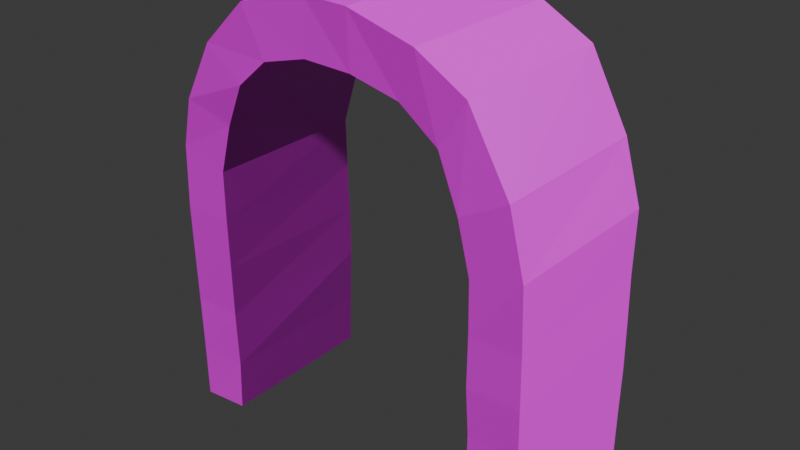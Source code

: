 # Source: archway.blend  (saved by Blender 4.2.66; exported with 4.5.12 LTS)
import bpy
from mathutils import Matrix  # noqa: F401  (used for matrix-valued properties, if any)

bpy.ops.wm.read_factory_settings(use_empty=True)
scene = bpy.context.scene
scene.name = 'Scene'

# ---- images (referenced by path relative to the original .blend; pixels are not part of the script)
import os
ASSET_DIR = os.environ.get("B2B_ASSET_DIR", "")  # directory of the original .blend (textures are referenced by path, not embedded)
HERE = os.path.dirname(os.path.abspath(__file__))  # packed textures are extracted next to this script under _unpacked/

def load_image(name, relpath, width, height, colorspace="sRGB"):
    """Load a texture the original file referenced (path relative to the .blend, or extracted next to this script)."""
    p = next((c for c in (os.path.join(HERE, relpath), os.path.join(ASSET_DIR, relpath)) if relpath and os.path.exists(c)), "")
    if p:
        img = bpy.data.images.load(p, check_existing=True)
        img.name = name
    else:  # same state as the original file: an image datablock whose file is absent (Cycles renders it pink)
        img = bpy.data.images.new(name, width, height)
        img.source = "FILE"
        img.filepath = "//" + (relpath or name)
    img.colorspace_settings.name = colorspace
    return img
img_arch_color_jpg = load_image('arch_color.jpg', 'arch_color.jpg', 1024, 1024, 'sRGB')
img_arch_normal_jpg = load_image('arch_normal.jpg', 'arch_normal.jpg', 1024, 1024, 'sRGB')

# ---- materials (node trees are filled in below, after node groups)
mat_archway = bpy.data.materials.new('Archway')

# ---- material node trees
mat_archway.use_nodes = True; mat_archway.node_tree.nodes.clear()
_N = mat_archway.node_tree.nodes; _L = mat_archway.node_tree.links
n0 = _N.new('ShaderNodeBsdfPrincipled'); n0.name = 'Principled BSDF'; n0.location = (0, 304)
n0.inputs[2].default_value = 0.4109
n1 = _N.new('ShaderNodeOutputMaterial'); n1.name = 'Material Output'; n1.location = (300, 300)
n2 = _N.new('ShaderNodeTexImage'); n2.name = 'Image Texture'; n2.location = (-404, 509)
n2.image = img_arch_color_jpg
n2.extension = 'EXTEND'
n3 = _N.new('ShaderNodeNormalMap'); n3.name = 'Normal Map'; n3.location = (-233, 188)
n3.inputs[0].default_value = 0.4
n4 = _N.new('ShaderNodeTexImage'); n4.name = 'Image Texture.001'; n4.location = (-535, 136)
n4.image = img_arch_normal_jpg
n4.extension = 'EXTEND'
_L.new(n0.outputs[0], n1.inputs[0])
_L.new(n4.outputs[0], n3.inputs[1])
_L.new(n2.outputs[0], n0.inputs[0])
_L.new(n3.outputs[0], n0.inputs[5])
n1.is_active_output = True

# ---- world
world_world = bpy.data.worlds.new('World'); scene.world = world_world
world_world.use_nodes = True; world_world.node_tree.nodes.clear()
_N = world_world.node_tree.nodes; _L = world_world.node_tree.links
n0 = _N.new('ShaderNodeOutputWorld'); n0.name = 'World Output'; n0.location = (300, 300)
n1 = _N.new('ShaderNodeBackground'); n1.name = 'Background'; n1.location = (10, 300)
n1.inputs[0].default_value = (0.05088, 0.05088, 0.05088, 1.0)
_L.new(n1.outputs[0], n0.inputs[0])
n0.is_active_output = True
world_world.color = (0.05088, 0.05088, 0.05088)
world_world.sun_shadow_jitter_overblur = 0.0

# ---- meshes
me_archlow = bpy.data.meshes.new('archlow')
me_archlow.from_pydata([(-6.842, 0.3443, 5.256), (-5.059, 0.5095, 5.256), (-6.903, 2.303, 5.225), (-5.076, 2.303, 5.179), (-6.988, 2.303, -0.829), (-5.106, 2.303, -0.829), (-6.988, 0.3443, -0.7636), (-5.103, 0.5095, -0.7636), (-6.988, 4.405, 5.194), (-5.131, 4.405, 5.194), (-5.076, 4.405, -0.8846), (-6.988, 4.405, -0.8343), (-6.988, 6.302, 5.233), (-5.111, 6.302, 5.233), (-5.111, 6.302, -0.9013), (-6.988, 6.302, -0.9013), (-6.988, 8.137, 5.262), (-5.107, 8.137, 5.262), (-5.148, 8.137, -0.8639), (-6.988, 8.137, -0.8639), (-6.912, 10.47, 5.256), (-5.108, 9.965, 5.256), (-5.108, 9.965, -0.7623), (-6.912, 10.47, -0.7623), (-6.422, 12.27, 5.332), (-4.589, 11.76, 5.271), (-4.589, 11.76, -0.7964), (-6.358, 12.27, -0.7964), (-5.258, 14.42, 5.344), (-3.768, 13.36, 5.436), (-3.635, 13.44, -0.8041), (-5.162, 14.42, -0.8371), (-3.501, 16.06, 5.426), (-2.633, 14.36, 5.426), (-2.458, 14.42, -0.6881), (-3.501, 16.06, -0.73), (-0.9989, 16.7, 5.346), (-0.9989, 14.79, 5.364), (-0.9989, 14.91, -0.7006), (-0.9989, 16.7, -0.7632), (0.7534, 16.7, 5.458), (0.7534, 14.74, 5.363), (0.7534, 14.74, -0.7066), (0.7534, 16.7, -0.7328), (3.085, 16.01, 5.378), (2.428, 14.26, 5.204), (2.428, 14.26, -0.7342), (3.085, 16.01, -0.7342), (4.871, 14.94, 5.348), (3.892, 13.28, 5.299), (3.892, 13.28, -0.8801), (4.871, 14.94, -0.8801), (6.415, 12.45, 5.455), (4.75, 11.54, 5.475), (4.803, 11.57, -0.7231), (6.362, 12.41, -0.7231), (6.986, 10.22, 5.473), (5.147, 9.718, 5.407), (5.211, 9.851, -0.7407), (7.039, 10.22, -0.6767), (7.031, 7.91, 5.411), (5.183, 7.91, 5.411), (5.215, 7.91, -0.6618), (7.031, 7.91, -0.6618), (7.072, 6.075, 5.418), (5.175, 6.075, 5.418), (5.175, 6.075, -0.6714), (7.072, 6.075, -0.6714), (7.072, 4.364, 5.369), (5.253, 4.364, 5.369), (5.164, 4.364, -0.7354), (7.072, 4.364, -0.7354), (7.072, 2.509, 5.354), (5.219, 2.509, 5.354), (5.217, 2.509, -0.6951), (7.072, 2.509, -0.6951), (7.072, 0.5738, 5.305), (5.204, 0.6067, 5.305), (5.204, 0.6067, -0.6813), (7.072, 0.5738, -0.6813)], [], [(0, 1, 3, 2), (76, 77, 78, 79), (4, 5, 7, 6), (6, 7, 1, 0), (1, 7, 5, 3), (6, 0, 2, 4), (2, 3, 9, 8), (3, 5, 10, 9), (5, 4, 11, 10), (4, 2, 8, 11), (8, 9, 13, 12), (9, 10, 14, 13), (10, 11, 15, 14), (11, 8, 12, 15), (12, 13, 17, 16), (13, 14, 18, 17), (14, 15, 19, 18), (15, 12, 16, 19), (16, 17, 21, 20), (17, 18, 22, 21), (18, 19, 23, 22), (19, 16, 20, 23), (20, 21, 25, 24), (21, 22, 26, 25), (22, 23, 27, 26), (23, 20, 24, 27), (24, 25, 29, 28), (25, 26, 30, 29), (26, 27, 31, 30), (27, 24, 28, 31), (28, 29, 33, 32), (29, 30, 34, 33), (30, 31, 35, 34), (31, 28, 32, 35), (32, 33, 37, 36), (33, 34, 38, 37), (34, 35, 39, 38), (35, 32, 36, 39), (36, 37, 41, 40), (37, 38, 42, 41), (38, 39, 43, 42), (39, 36, 40, 43), (40, 41, 45, 44), (41, 42, 46, 45), (42, 43, 47, 46), (43, 40, 44, 47), (44, 45, 49, 48), (45, 46, 50, 49), (46, 47, 51, 50), (47, 44, 48, 51), (48, 49, 53, 52), (49, 50, 54, 53), (50, 51, 55, 54), (51, 48, 52, 55), (52, 53, 57, 56), (53, 54, 58, 57), (54, 55, 59, 58), (55, 52, 56, 59), (56, 57, 61, 60), (57, 58, 62, 61), (58, 59, 63, 62), (59, 56, 60, 63), (60, 61, 65, 64), (61, 62, 66, 65), (62, 63, 67, 66), (63, 60, 64, 67), (64, 65, 69, 68), (65, 66, 70, 69), (66, 67, 71, 70), (67, 64, 68, 71), (68, 69, 73, 72), (69, 70, 74, 73), (70, 71, 75, 74), (71, 68, 72, 75), (72, 73, 77, 76), (73, 74, 78, 77), (74, 75, 79, 78), (75, 72, 76, 79)])
_uv = me_archlow.uv_layers.new(name='UVMap')
_uv.uv.foreach_set('vector', [0.6162, 0.001953, 0.6601, 0.00603, 0.6597, 0.0502, 0.6147, 0.05015, 0.1245, 0.4285, 0.1705, 0.4285, 0.1705, 0.5758, 0.1245, 0.5758, 0.3496, 0.6444, 0.3032, 0.6441, 0.3034, 0.5999, 0.3499, 0.5961, 0.06878, 0.4285, 0.1153, 0.4296, 0.1128, 0.5777, 0.06878, 0.5766, 0.1749, 0.1228, 0.2931, 0.01185, 0.3258, 0.0467, 0.2076, 0.1577, 0.0283, 0.2235, 0.1413, 0.1175, 0.1752, 0.1537, 0.06228, 0.2597, 0.6147, 0.05015, 0.6597, 0.0502, 0.6583, 0.1019, 0.6126, 0.1019, 0.2076, 0.1577, 0.3258, 0.0467, 0.3641, 0.08753, 0.2459, 0.1985, 0.3032, 0.6441, 0.3496, 0.6444, 0.3493, 0.6961, 0.3022, 0.6958, 0.06228, 0.2597, 0.1752, 0.1537, 0.2117, 0.1926, 0.09876, 0.2985, 0.6126, 0.1019, 0.6583, 0.1019, 0.6587, 0.1486, 0.6125, 0.1486, 0.2459, 0.1985, 0.3641, 0.08753, 0.3987, 0.1244, 0.2804, 0.2353, 0.3022, 0.6958, 0.3493, 0.6961, 0.3489, 0.7428, 0.3028, 0.7425, 0.09876, 0.2985, 0.2117, 0.1926, 0.2446, 0.2276, 0.1317, 0.3336, 0.6125, 0.1486, 0.6587, 0.1486, 0.6588, 0.1938, 0.6125, 0.1937, 0.2804, 0.2353, 0.3987, 0.1244, 0.4321, 0.16, 0.3139, 0.2709, 0.3028, 0.7425, 0.3489, 0.7428, 0.3487, 0.788, 0.3034, 0.7877, 0.1317, 0.3336, 0.2446, 0.2276, 0.2764, 0.2615, 0.1635, 0.3675, 0.6125, 0.1937, 0.6588, 0.1938, 0.6587, 0.2388, 0.6143, 0.2512, 0.3139, 0.2709, 0.4321, 0.16, 0.4655, 0.1955, 0.3472, 0.3065, 0.3034, 0.7877, 0.3487, 0.788, 0.3464, 0.8455, 0.3021, 0.8328, 0.1635, 0.3675, 0.2764, 0.2615, 0.317, 0.3047, 0.204, 0.4107, 0.6143, 0.2512, 0.6587, 0.2388, 0.6715, 0.2829, 0.6263, 0.2954, 0.3472, 0.3065, 0.4655, 0.1955, 0.4995, 0.2318, 0.3812, 0.3427, 0.3021, 0.8328, 0.3464, 0.8455, 0.3325, 0.8896, 0.2891, 0.8768, 0.204, 0.4107, 0.317, 0.3047, 0.3494, 0.3392, 0.2364, 0.4452, 0.6263, 0.2954, 0.6715, 0.2829, 0.6918, 0.3224, 0.6549, 0.3484, 0.3812, 0.3427, 0.4995, 0.2318, 0.5335, 0.268, 0.4152, 0.379, 0.2891, 0.8768, 0.3325, 0.8896, 0.3028, 0.9424, 0.2653, 0.918, 0.2364, 0.4452, 0.3494, 0.3392, 0.3919, 0.3846, 0.279, 0.4906, 0.6549, 0.3484, 0.6918, 0.3224, 0.7196, 0.3473, 0.6981, 0.389, 0.4152, 0.379, 0.5335, 0.268, 0.5613, 0.2976, 0.443, 0.4086, 0.2653, 0.918, 0.3028, 0.9424, 0.2616, 0.9825, 0.2361, 0.9421, 0.279, 0.4906, 0.3919, 0.3846, 0.4331, 0.4284, 0.3201, 0.5344, 0.6981, 0.389, 0.7196, 0.3473, 0.7598, 0.3579, 0.7596, 0.405, 0.443, 0.4086, 0.5613, 0.2976, 0.5907, 0.3289, 0.4724, 0.4399, 0.2361, 0.9421, 0.2616, 0.9825, 0.1999, 0.998, 0.2002, 0.954, 0.3201, 0.5344, 0.4331, 0.4284, 0.4779, 0.4762, 0.3649, 0.5822, 0.7596, 0.405, 0.7598, 0.3579, 0.8029, 0.3569, 0.8028, 0.4052, 0.4724, 0.4399, 0.5907, 0.3289, 0.6227, 0.363, 0.5044, 0.474, 0.2002, 0.954, 0.1999, 0.998, 0.1568, 0.9978, 0.1571, 0.9496, 0.3649, 0.5822, 0.4779, 0.4762, 0.5083, 0.5086, 0.3953, 0.6146, 0.8028, 0.4052, 0.8029, 0.3569, 0.8443, 0.3448, 0.8603, 0.3883, 0.5044, 0.474, 0.6227, 0.363, 0.6545, 0.397, 0.5362, 0.5079, 0.1571, 0.9496, 0.1568, 0.9978, 0.0995, 0.9806, 0.1159, 0.9374, 0.3953, 0.6146, 0.5083, 0.5086, 0.5505, 0.5536, 0.4375, 0.6595, 0.8603, 0.3883, 0.8443, 0.3448, 0.8806, 0.321, 0.9043, 0.3622, 0.5362, 0.5079, 0.6545, 0.397, 0.6866, 0.4312, 0.5683, 0.5421, 0.1159, 0.9374, 0.0995, 0.9806, 0.05556, 0.9539, 0.07984, 0.9131, 0.4375, 0.6595, 0.5505, 0.5536, 0.5866, 0.5921, 0.4737, 0.6981, 0.9043, 0.3622, 0.8806, 0.321, 0.9022, 0.2784, 0.943, 0.301, 0.5683, 0.5421, 0.6866, 0.4312, 0.7219, 0.4688, 0.6037, 0.5798, 0.07984, 0.9131, 0.05556, 0.9539, 0.01902, 0.8915, 0.05746, 0.871, 0.4737, 0.6981, 0.5866, 0.5921, 0.6376, 0.6464, 0.5246, 0.7524, 0.943, 0.301, 0.9022, 0.2784, 0.9125, 0.2335, 0.9577, 0.2466, 0.6037, 0.5798, 0.7219, 0.4688, 0.7551, 0.5042, 0.6368, 0.6151, 0.05746, 0.871, 0.01902, 0.8915, 0.002526, 0.8376, 0.04757, 0.8285, 0.5246, 0.7524, 0.6376, 0.6464, 0.6773, 0.6887, 0.5644, 0.7947, 0.9577, 0.2466, 0.9125, 0.2335, 0.9139, 0.189, 0.9594, 0.1896, 0.6368, 0.6151, 0.7551, 0.5042, 0.7892, 0.5406, 0.671, 0.6515, 0.04757, 0.8285, 0.002526, 0.8376, 0.002838, 0.7806, 0.04754, 0.7807, 0.5644, 0.7947, 0.6773, 0.6887, 0.7175, 0.7315, 0.6045, 0.8375, 0.9594, 0.1896, 0.9139, 0.189, 0.9143, 0.1439, 0.961, 0.1445, 0.671, 0.6515, 0.7892, 0.5406, 0.8227, 0.5762, 0.7044, 0.6871, 0.04754, 0.7807, 0.002838, 0.7806, 0.001953, 0.7355, 0.04865, 0.7356, 0.6045, 0.8375, 0.7175, 0.7315, 0.7493, 0.7654, 0.6363, 0.8714, 0.961, 0.1445, 0.9143, 0.1439, 0.9167, 0.1018, 0.9615, 0.1023, 0.7044, 0.6871, 0.8227, 0.5762, 0.8539, 0.6094, 0.7356, 0.7204, 0.04865, 0.7356, 0.001953, 0.7355, 0.002056, 0.6933, 0.049, 0.6934, 0.6363, 0.8714, 0.7493, 0.7654, 0.779, 0.7971, 0.666, 0.9031, 0.9615, 0.1023, 0.9167, 0.1018, 0.9164, 0.05612, 0.962, 0.05667, 0.7356, 0.7204, 0.8539, 0.6094, 0.8877, 0.6455, 0.7694, 0.7564, 0.049, 0.6934, 0.002056, 0.6933, 0.002167, 0.6476, 0.04782, 0.6478, 0.666, 0.9031, 0.779, 0.7971, 0.8112, 0.8314, 0.6982, 0.9374, 0.962, 0.05667, 0.9164, 0.05612, 0.9166, 0.009297, 0.9626, 0.00904, 0.7694, 0.7564, 0.8877, 0.6455, 0.9223, 0.6824, 0.8041, 0.7934, 0.04782, 0.6478, 0.002167, 0.6476, 0.002283, 0.6, 0.04824, 0.601, 0.6982, 0.9374, 0.8112, 0.8314, 0.8447, 0.8671, 0.7318, 0.9731])
me_archlow.materials.append(mat_archway)
me_archlow.update()

# ---- objects
ob_archlow_col = bpy.data.objects.new('archlow-col', me_archlow)

# ---- transforms, parenting, visibility, modifiers, constraints
ob_archlow_col.location = (0.0, 0.0, 0.0)
ob_archlow_col.rotation_euler = (1.571, -0.0, 0.0)
ob_archlow_col.scale = (0.4863, 0.4863, 0.4863)

# ---- collection membership
scene.collection.objects.link(ob_archlow_col)

# ---- scene / render settings (as saved in the file)
scene.frame_start = 1; scene.frame_end = 250; scene.frame_set(1)
scene.render.engine = 'BLENDER_EEVEE_NEXT'
bpy.context.view_layer.update()

# ---- added for rendering (the .blend has no active camera and no usable light): camera, sun
cam_auto = bpy.data.cameras.new('AutoCamera')
cam_auto.lens = 50.0
cam_auto.sensor_width = 36.0
cam_auto.clip_end = 1000.0
ob_auto_camera = bpy.data.objects.new('AutoCamera', cam_auto)
scene.collection.objects.link(ob_auto_camera)
ob_auto_camera.location = (10.1412, -13.2569, 12.2417)
ob_auto_camera.rotation_euler = (1.09748, -7.21219e-08, 0.694738)
scene.camera = ob_auto_camera
light_auto_sun = bpy.data.lights.new('AutoSun', 'SUN')
light_auto_sun.energy = 3.0
light_auto_sun.angle = 0.0523599
ob_auto_sun = bpy.data.objects.new('AutoSun', light_auto_sun)
scene.collection.objects.link(ob_auto_sun)
ob_auto_sun.rotation_euler = (0.872665, 0.174533, 0.523599)
bpy.context.view_layer.update()
